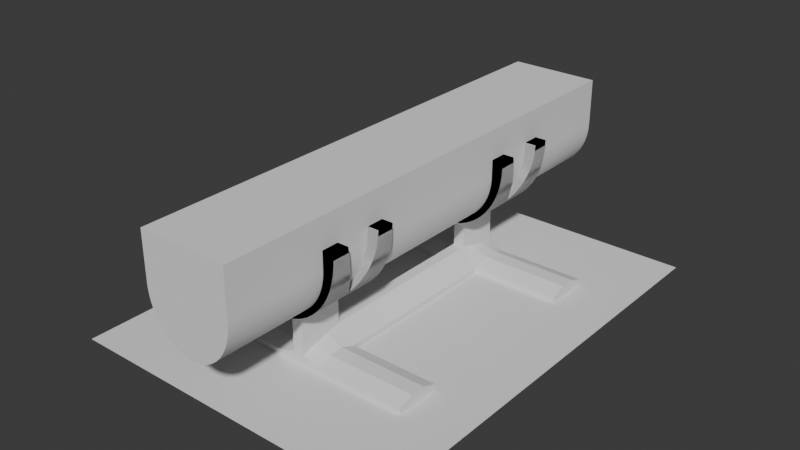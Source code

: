 # Source: dyson.blend  (saved by Blender 4.3.34; exported with 4.5.12 LTS)
import bpy
from mathutils import Matrix  # noqa: F401  (used for matrix-valued properties, if any)

bpy.ops.wm.read_factory_settings(use_empty=True)
scene = bpy.context.scene
scene.name = 'Scene'

# ---- collections
col_collection = bpy.data.collections.new('Collection'); scene.collection.children.link(col_collection)

# ---- node groups
ng_smooth_by_angle = bpy.data.node_groups.new('Smooth by Angle', 'GeometryNodeTree')
_s = ng_smooth_by_angle.interface.new_socket(name='Mesh', in_out='OUTPUT', socket_type='NodeSocketGeometry')
_s = ng_smooth_by_angle.interface.new_socket(name='Mesh', in_out='INPUT', socket_type='NodeSocketGeometry')
_s = ng_smooth_by_angle.interface.new_socket(name='Angle', in_out='INPUT', socket_type='NodeSocketFloat')
_s.subtype = 'ANGLE'
_s.default_value = 0.5236
_s.min_value = 0.0
_s.max_value = 3.142
_s.description = 'Maximum face angle for smooth edges'
_s = ng_smooth_by_angle.interface.new_socket(name='Ignore Sharpness', in_out='INPUT', socket_type='NodeSocketBool')
_s.force_non_field = True
ng_smooth_by_angle.description = 'Set the sharpness of mesh edges based on the angle between the neighboring faces'
ng_smooth_by_angle.is_modifier = True
_N = ng_smooth_by_angle.nodes; _L = ng_smooth_by_angle.links
n0 = _N.new('GeometryNodeSetShadeSmooth'); n0.name = 'Set Shade Smooth'; n0.location = (120, -80)
n0.domain = 'EDGE'
n1 = _N.new('GeometryNodeSetShadeSmooth'); n1.name = 'Set Shade Smooth.001'; n1.location = (300, -80)
n2 = _N.new('NodeGroupOutput'); n2.name = 'Group Output'; n2.location = (480, -80)
n3 = _N.new('GeometryNodeInputMeshEdgeAngle'); n3.name = 'Edge Angle'; n3.location = (-440, -240)
n4 = _N.new('NodeGroupInput'); n4.name = 'Group Input'; n4.location = (-80, -80)
n5 = _N.new('GeometryNodeInputEdgeSmooth'); n5.name = 'Is Edge Smooth'; n5.location = (-260, -120)
n6 = _N.new('GeometryNodeInputShadeSmooth'); n6.name = 'Is Shade Smooth'; n6.location = (-440, -397)
n7 = _N.new('FunctionNodeCompare'); n7.name = 'Compare'; n7.location = (-260, -260)
n7.operation = 'LESS_EQUAL'
n7.inputs[6].default_value = (0.0, 0.0, 0.0, 0.0)
n7.inputs[7].default_value = (0.0, 0.0, 0.0, 0.0)
n8 = _N.new('FunctionNodeBooleanMath'); n8.name = 'Boolean Math.001'; n8.location = (-80, -260)
n9 = _N.new('NodeGroupInput'); n9.name = 'Group Input.001'; n9.location = (-440, -329)
n10 = _N.new('NodeGroupInput'); n10.name = 'Group Input.002'; n10.location = (-259, -189)
n11 = _N.new('FunctionNodeBooleanMath'); n11.name = 'Boolean Math'; n11.location = (-80, -149)
n11.operation = 'OR'
n12 = _N.new('FunctionNodeBooleanMath'); n12.name = 'Boolean Math.002'; n12.location = (-260, -380)
n12.operation = 'OR'
n13 = _N.new('NodeGroupInput'); n13.name = 'Group Input.003'; n13.location = (-440, -460)
_L.new(n3.outputs[0], n7.inputs[0])
_L.new(n1.outputs[0], n2.inputs[0])
_L.new(n9.outputs[1], n7.inputs[1])
_L.new(n7.outputs[0], n8.inputs[0])
_L.new(n4.outputs[0], n0.inputs[0])
_L.new(n0.outputs[0], n1.inputs[0])
_L.new(n8.outputs[0], n0.inputs[2])
_L.new(n10.outputs[2], n11.inputs[1])
_L.new(n5.outputs[0], n11.inputs[0])
_L.new(n11.outputs[0], n0.inputs[1])
_L.new(n13.outputs[2], n12.inputs[1])
_L.new(n6.outputs[0], n12.inputs[0])
_L.new(n12.outputs[0], n8.inputs[1])
n2.is_active_output = True

# ---- world
world_world = bpy.data.worlds.new('World'); scene.world = world_world
world_world.use_nodes = True; world_world.node_tree.nodes.clear()
_N = world_world.node_tree.nodes; _L = world_world.node_tree.links
n0 = _N.new('ShaderNodeOutputWorld'); n0.name = 'World Output'; n0.location = (300, 300)
n1 = _N.new('ShaderNodeBackground'); n1.name = 'Background'; n1.location = (10, 300)
n1.inputs[0].default_value = (0.05088, 0.05088, 0.05088, 1.0)
_L.new(n1.outputs[0], n0.inputs[0])
n0.is_active_output = True
world_world.color = (0.05088, 0.05088, 0.05088)
world_world.sun_shadow_jitter_overblur = 0.0

# ---- meshes
me_mesh = bpy.data.meshes.new('Mesh')
me_mesh.from_pydata([(-1.915, -11.0, 0.0), (-1.898, -11.0, 0.2998), (-1.847, -11.0, 0.5874), (-1.764, -11.0, 0.8601), (-1.653, -11.0, 1.115), (-1.516, -11.0, 1.35), (-1.354, -11.0, 1.563), (-1.17, -11.0, 1.749), (-0.9664, -11.0, 1.908), (-0.7453, -11.0, 2.036), (-0.509, -11.0, 2.131), (-0.2598, -11.0, 2.19), (0.0, -11.0, 2.21), (0.2598, -11.0, 2.19), (0.509, -11.0, 2.131), (0.7453, -11.0, 2.036), (0.9664, -11.0, 1.908), (1.17, -11.0, 1.749), (1.354, -11.0, 1.563), (1.516, -11.0, 1.35), (1.653, -11.0, 1.115), (1.764, -11.0, 0.8601), (1.847, -11.0, 0.5874), (1.898, -11.0, 0.2998), (1.915, -11.0, 0.0), (1.898, -11.0, -0.2998), (1.847, -11.0, -0.5874), (1.764, -11.0, -0.8601), (1.653, -11.0, -1.115), (1.516, -11.0, -1.35), (1.354, -11.0, -1.563), (1.17, -11.0, -1.749), (0.9664, -11.0, -1.908), (0.7453, -11.0, -2.036), (0.509, -11.0, -2.131), (0.2598, -11.0, -2.19), (0.0, -11.0, -2.21), (-0.2598, -11.0, -2.19), (-0.509, -11.0, -2.131), (-0.7453, -11.0, -2.036), (-0.9664, -11.0, -1.908), (-1.17, -11.0, -1.749), (-1.354, -11.0, -1.563), (-1.516, -11.0, -1.35), (-1.653, -11.0, -1.115), (-1.764, -11.0, -0.8601), (-1.847, -11.0, -0.5874), (-1.898, -11.0, -0.2998)], [], [(0, 1, 2, 3, 4, 5, 6, 7, 8, 9, 10, 11, 12, 13, 14, 15, 16, 17, 18, 19, 20, 21, 22, 23, 24, 25, 26, 27, 28, 29, 30, 31, 32, 33, 34, 35, 36, 37, 38, 39, 40, 41, 42, 43, 44, 45, 46, 47)])
me_mesh.update()
me_plane_001 = bpy.data.meshes.new('Plane.001')
me_plane_001.from_pydata([(-1.0, -1.0, 0.0), (1.0, -1.0, 0.0), (-1.0, 1.0, 0.0), (1.0, 1.0, 0.0)], [], [(0, 1, 3, 2)])
_uv = me_plane_001.uv_layers.new(name='UVMap')
_uv.uv.foreach_set('vector', [0.0, 0.0, 1.0, 0.0, 1.0, 1.0, 0.0, 1.0])
me_plane_001.update()
me_mesh_001 = bpy.data.meshes.new('Mesh.001')
me_mesh_001.from_pydata([(-2.011, -11.0, 0.05841), (2.011, -11.0, 2.158), (-2.011, -11.0, 2.158), (2.011, -11.0, 0.05841), (2.003, -11.0, -0.1527), (1.978, -11.0, -0.3586), (1.939, -11.0, -0.5583), (1.885, -11.0, -0.7511), (1.817, -11.0, -0.9362), (1.736, -11.0, -1.113), (1.643, -11.0, -1.28), (1.538, -11.0, -1.437), (1.422, -11.0, -1.582), (1.295, -11.0, -1.716), (1.159, -11.0, -1.837), (1.015, -11.0, -1.945), (0.8618, -11.0, -2.039), (0.7015, -11.0, -2.117), (0.5344, -11.0, -2.179), (0.3614, -11.0, -2.225), (0.183, -11.0, -2.253), (-5.96e-10, -11.0, -2.262), (-0.183, -11.0, -2.253), (-0.3614, -11.0, -2.225), (-0.5344, -11.0, -2.179), (-0.7015, -11.0, -2.117), (-0.8618, -11.0, -2.039), (-1.015, -11.0, -1.945), (-1.159, -11.0, -1.837), (-1.295, -11.0, -1.716), (-1.422, -11.0, -1.582), (-1.538, -11.0, -1.437), (-1.643, -11.0, -1.28), (-1.736, -11.0, -1.113), (-1.817, -11.0, -0.9362), (-1.885, -11.0, -0.7511), (-1.939, -11.0, -0.5583), (-1.978, -11.0, -0.3586), (-2.003, -11.0, -0.1527)], [], [(0, 38, 37, 36, 35, 34, 33, 32, 31, 30, 29, 28, 27, 26, 25, 24, 23, 22, 21, 20, 19, 18, 17, 16, 15, 14, 13, 12, 11, 10, 9, 8, 7, 6, 5, 4, 3), (0, 3, 1, 2)])
me_mesh_001.update()
me_mesh_002 = bpy.data.meshes.new('Mesh.002')
me_mesh_002.from_pydata([(-2.011, -11.0, 0.05841), (2.011, -11.0, 2.158), (-2.011, -11.0, 2.158), (2.011, -11.0, 0.05841), (2.003, -11.0, -0.1527), (1.978, -11.0, -0.3586), (1.939, -11.0, -0.5583), (1.885, -11.0, -0.7511), (1.817, -11.0, -0.9362), (1.736, -11.0, -1.113), (1.643, -11.0, -1.28), (1.538, -11.0, -1.437), (1.422, -11.0, -1.582), (1.295, -11.0, -1.716), (1.159, -11.0, -1.837), (1.015, -11.0, -1.945), (0.8618, -11.0, -2.039), (0.7015, -11.0, -2.117), (0.5344, -11.0, -2.179), (0.3614, -11.0, -2.225), (0.183, -11.0, -2.253), (-5.96e-10, -11.0, -2.262), (-0.183, -11.0, -2.253), (-0.3614, -11.0, -2.225), (-0.5344, -11.0, -2.179), (-0.7015, -11.0, -2.117), (-0.8618, -11.0, -2.039), (-1.015, -11.0, -1.945), (-1.159, -11.0, -1.837), (-1.295, -11.0, -1.716), (-1.422, -11.0, -1.582), (-1.538, -11.0, -1.437), (-1.643, -11.0, -1.28), (-1.736, -11.0, -1.113), (-1.817, -11.0, -0.9362), (-1.885, -11.0, -0.7511), (-1.939, -11.0, -0.5583), (-1.978, -11.0, -0.3586), (-2.003, -11.0, -0.1527)], [], [(0, 38, 37, 36, 35, 34, 33, 32, 31, 30, 29, 28, 27, 26, 25, 24, 23, 22, 21, 20, 19, 18, 17, 16, 15, 14, 13, 12, 11, 10, 9, 8, 7, 6, 5, 4, 3), (0, 3, 1, 2)])
me_mesh_002.update()
me_mesh_003 = bpy.data.meshes.new('Mesh.003')
me_mesh_003.from_pydata([(0.0, -1.569, -2.637), (2.512, -1.569, 0.8392), (0.0, -1.569, -2.598), (2.512, -1.569, 0.5985), (2.5, -1.569, 0.3028), (2.466, -1.569, 0.01463), (2.411, -1.569, -0.265), (2.336, -1.569, -0.5349), (2.241, -1.569, -0.794), (2.127, -1.569, -1.041), (1.997, -1.569, -1.275), (1.85, -1.569, -1.494), (1.687, -1.569, -1.699), (1.51, -1.569, -1.886), (1.32, -1.569, -2.056), (1.117, -1.569, -2.207), (0.9033, -1.569, -2.337), (0.6788, -1.569, -2.447), (0.4449, -1.569, -2.534), (0.2026, -1.569, -2.598), (0.0, -1.569, -2.637), (0.0, -1.569, -2.65), (0.0, -1.569, -2.534), (0.0, -1.569, -2.447), (0.0, -1.569, -2.337), (0.0, -1.569, -2.207), (0.0, -1.569, -2.056), (0.0, -1.569, -1.886), (0.0, -1.569, -1.699), (0.0, -1.569, -1.494), (0.0, -1.569, -1.275), (0.0, -1.569, -1.041), (0.0, -1.569, -0.794), (0.0, -1.569, -0.5349), (0.0, -1.569, -0.265), (0.0, -1.569, 0.01463), (0.0, -1.569, 0.3028), (0.0, -1.569, 0.5985), (0.0, -1.569, 0.8392), (0.0, 0.0, -2.637), (2.512, -0.7988, 0.8392), (0.0, 0.0, -2.598), (2.512, -0.7643, 0.5985), (2.5, -0.7284, 0.3028), (2.466, -0.6803, 0.01463), (2.411, -0.6201, -0.265), (2.336, -0.5476, -0.5349), (2.241, -0.4623, -0.794), (2.127, -0.3635, -1.041), (1.997, -0.2499, -1.275), (1.85, -0.1196, -1.494), (1.687, 0.0, -1.699), (1.51, 0.0, -1.886), (1.32, 0.0, -2.056), (1.117, 0.0, -2.207), (0.9033, 0.0, -2.337), (0.6788, 0.0, -2.447), (0.4449, 0.0, -2.534), (0.2026, 0.0, -2.598), (0.0, 0.0, -2.637), (0.0, 0.0, -2.65), (0.0, 0.0, -2.534), (0.0, 0.0, -2.447), (0.0, 0.0, -2.337), (0.0, 0.0, -2.207), (0.0, 0.0, -2.056), (0.0, 0.0, -1.886), (0.0, 0.0, -1.699), (0.0, -0.1542, -1.494), (0.0, -0.2744, -1.275), (0.0, -0.3763, -1.041), (0.0, -0.4683, -0.794), (0.0, -0.55, -0.5349), (0.0, -0.6209, -0.265), (0.0, -0.6805, 0.01463), (0.0, -0.7284, 0.3028), (0.0, -0.7643, 0.5985), (0.0, -0.7988, 0.8392)], [], [(7, 33, 32, 8), (3, 1, 38, 37), (15, 25, 24, 16), (8, 32, 31, 9), (16, 24, 23, 17), (9, 31, 30, 10), (17, 23, 22, 18), (10, 30, 29, 11), (3, 37, 36, 4), (18, 22, 2, 19), (11, 29, 28, 12), (4, 36, 35, 5), (19, 2, 0, 20), (12, 28, 27, 13), (5, 35, 34, 6), (13, 27, 26, 14), (6, 34, 33, 7), (14, 26, 25, 15), (21, 20, 0), (46, 47, 71, 72), (42, 76, 77, 40), (54, 55, 63, 64), (47, 48, 70, 71), (55, 56, 62, 63), (48, 49, 69, 70), (56, 57, 61, 62), (49, 50, 68, 69), (42, 43, 75, 76), (57, 58, 41, 61), (50, 51, 67, 68), (43, 44, 74, 75), (58, 59, 39, 41), (51, 52, 66, 67), (44, 45, 73, 74), (52, 53, 65, 66), (45, 46, 72, 73), (53, 54, 64, 65), (60, 39, 59), (16, 55, 54, 15), (17, 56, 55, 16), (4, 43, 42, 3), (18, 57, 56, 17), (5, 44, 43, 4), (19, 58, 57, 18), (6, 45, 44, 5), (20, 59, 58, 19), (7, 46, 45, 6), (21, 60, 59, 20), (8, 47, 46, 7), (9, 48, 47, 8), (10, 49, 48, 9), (11, 50, 49, 10), (12, 51, 50, 11), (13, 52, 51, 12), (1, 40, 77, 38), (14, 53, 52, 13), (3, 42, 40, 1), (15, 54, 53, 14)])
me_mesh_003.polygons.foreach_set('use_smooth', [True] * 58)
me_mesh_003.update()
me_cube_001 = bpy.data.meshes.new('Cube.001')
me_cube_001.from_pydata([(0.0, -1.0, -1.0), (0.0, -1.0, -0.5), (0.0, 1.0, -1.0), (0.0, 1.0, 0.0), (5.0, -1.0, -1.0), (5.0, -1.0, -0.75), (5.0, 1.0, -1.0), (5.0, 1.0, -0.75), (0.25, 1.0, -1.0), (0.25, 1.0, 0.0), (0.25, -1.0, -1.0), (0.25, -1.0, -0.5), (0.0, -1.551, 1.372), (0.0, 1.551, 1.372), (0.25, 1.551, 1.422), (0.25, -1.551, 1.422), (1.0, 1.0, -0.75), (1.0, -1.0, -1.0), (1.0, 1.0, -1.0), (1.0, -1.0, -0.75), (0.0, 5.0, -1.0), (0.0, 5.0, 0.0), (0.25, 5.0, -1.0), (0.25, 5.0, 0.0), (1.0, 5.0, -0.75), (1.0, 5.0, -1.0), (0.0, 0.3333, -1.0), (0.0, -0.3333, -1.0), (0.0, -0.3333, -0.3333), (0.0, 0.3333, -0.1667), (5.0, -0.3333, -1.0), (5.0, 0.3333, -1.0), (5.0, 0.3333, -0.5), (5.0, -0.3333, -0.5), (0.25, 0.3333, -0.1667), (0.25, -0.3333, -0.3333), (0.25, 0.3333, -1.0), (0.25, -0.3333, -1.0), (0.0, -0.347, 1.372), (0.0, 0.347, 1.372), (0.25, 0.347, 1.422), (0.25, -0.347, 1.422), (1.0, 0.3333, -0.5), (1.0, -0.3333, -0.5), (1.0, 0.3333, -1.0), (1.0, -0.3333, -1.0), (0.25, 1.0, 1.026), (0.25, -1.0, 1.026), (0.0, -1.0, 1.026), (0.0, 1.0, 1.026), (0.0, 0.3333, 1.026), (0.0, -0.3333, 1.026), (0.25, -0.3333, 1.026), (0.25, 0.3333, 1.026)], [], [(26, 29, 3, 2), (18, 16, 7, 6), (30, 33, 5, 4), (10, 11, 1, 0), (45, 30, 4, 17), (53, 46, 14, 40), (43, 35, 11, 19), (27, 37, 10, 0), (17, 19, 11, 10), (18, 8, 22, 25), (41, 38, 12, 15), (51, 48, 12, 38), (46, 49, 13, 14), (48, 47, 15, 12), (4, 5, 19, 17), (33, 43, 19, 5), (37, 45, 17, 10), (2, 3, 21, 20), (20, 21, 23, 22), (22, 23, 24, 25), (9, 16, 24, 23), (8, 2, 20, 22), (16, 18, 25, 24), (3, 9, 23, 21), (8, 18, 44, 36), (36, 44, 45, 37), (7, 16, 42, 32), (32, 42, 43, 33), (49, 50, 39, 13), (50, 51, 38, 39), (14, 13, 39, 40), (40, 39, 38, 41), (2, 8, 36, 26), (26, 36, 37, 27), (16, 9, 34, 42), (42, 34, 35, 43), (47, 52, 41, 15), (52, 53, 40, 41), (18, 6, 31, 44), (44, 31, 30, 45), (6, 7, 32, 31), (31, 32, 33, 30), (0, 1, 28, 27), (27, 28, 29, 26), (35, 34, 53, 52), (11, 35, 52, 47), (29, 28, 51, 50), (3, 29, 50, 49), (1, 11, 47, 48), (9, 3, 49, 46), (28, 1, 48, 51), (34, 9, 46, 53)])
_uv = me_cube_001.uv_layers.new(name='UVMap')
_uv.uv.foreach_set('vector', [0.375, 0.1667, 0.625, 0.1667, 0.625, 0.25, 0.375, 0.25, 0.375, 0.3875, 0.625, 0.3875, 0.625, 0.5, 0.375, 0.5, 0.375, 0.6667, 0.625, 0.6667, 0.625, 0.75, 0.375, 0.75, 0.375, 0.975, 0.625, 0.975, 0.625, 1.0, 0.375, 1.0, 0.2625, 0.6667, 0.375, 0.6667, 0.375, 0.75, 0.2625, 0.75, 0.85, 0.5833, 0.85, 0.5, 0.85, 0.5, 0.85, 0.5833, 0.7375, 0.6667, 0.85, 0.6667, 0.85, 0.75, 0.7375, 0.75, 0.125, 0.6667, 0.15, 0.6667, 0.15, 0.75, 0.125, 0.75, 0.375, 0.8625, 0.625, 0.8625, 0.625, 0.975, 0.375, 0.975, 0.2625, 0.5, 0.15, 0.5, 0.15, 0.5, 0.2625, 0.5, 0.85, 0.6667, 0.875, 0.6667, 0.875, 0.75, 0.85, 0.75, 0.625, 0.08333, 0.625, 0.0, 0.625, 0.0, 0.625, 0.08333, 0.625, 0.275, 0.625, 0.25, 0.625, 0.25, 0.625, 0.275, 0.625, 1.0, 0.625, 0.975, 0.625, 0.975, 0.625, 1.0, 0.375, 0.75, 0.625, 0.75, 0.625, 0.8625, 0.375, 0.8625, 0.625, 0.6667, 0.7375, 0.6667, 0.7375, 0.75, 0.625, 0.75, 0.15, 0.6667, 0.2625, 0.6667, 0.2625, 0.75, 0.15, 0.75, 0.375, 0.25, 0.625, 0.25, 0.625, 0.25, 0.375, 0.25, 0.375, 0.25, 0.625, 0.25, 0.625, 0.275, 0.375, 0.275, 0.375, 0.275, 0.625, 0.275, 0.625, 0.3875, 0.375, 0.3875, 0.85, 0.5, 0.7375, 0.5, 0.7375, 0.5, 0.85, 0.5, 0.15, 0.5, 0.125, 0.5, 0.125, 0.5, 0.15, 0.5, 0.625, 0.3875, 0.375, 0.3875, 0.375, 0.3875, 0.625, 0.3875, 0.625, 0.25, 0.625, 0.275, 0.625, 0.275, 0.625, 0.25, 0.15, 0.5, 0.2625, 0.5, 0.2625, 0.5833, 0.15, 0.5833, 0.15, 0.5833, 0.2625, 0.5833, 0.2625, 0.6667, 0.15, 0.6667, 0.625, 0.5, 0.7375, 0.5, 0.7375, 0.5833, 0.625, 0.5833, 0.625, 0.5833, 0.7375, 0.5833, 0.7375, 0.6667, 0.625, 0.6667, 0.625, 0.25, 0.625, 0.1667, 0.625, 0.1667, 0.625, 0.25, 0.625, 0.1667, 0.625, 0.08333, 0.625, 0.08333, 0.625, 0.1667, 0.85, 0.5, 0.875, 0.5, 0.875, 0.5833, 0.85, 0.5833, 0.85, 0.5833, 0.875, 0.5833, 0.875, 0.6667, 0.85, 0.6667, 0.125, 0.5, 0.15, 0.5, 0.15, 0.5833, 0.125, 0.5833, 0.125, 0.5833, 0.15, 0.5833, 0.15, 0.6667, 0.125, 0.6667, 0.7375, 0.5, 0.85, 0.5, 0.85, 0.5833, 0.7375, 0.5833, 0.7375, 0.5833, 0.85, 0.5833, 0.85, 0.6667, 0.7375, 0.6667, 0.85, 0.75, 0.85, 0.6667, 0.85, 0.6667, 0.85, 0.75, 0.85, 0.6667, 0.85, 0.5833, 0.85, 0.5833, 0.85, 0.6667, 0.2625, 0.5, 0.375, 0.5, 0.375, 0.5833, 0.2625, 0.5833, 0.2625, 0.5833, 0.375, 0.5833, 0.375, 0.6667, 0.2625, 0.6667, 0.375, 0.5, 0.625, 0.5, 0.625, 0.5833, 0.375, 0.5833, 0.375, 0.5833, 0.625, 0.5833, 0.625, 0.6667, 0.375, 0.6667, 0.375, 0.0, 0.625, 0.0, 0.625, 0.08333, 0.375, 0.08333, 0.375, 0.08333, 0.625, 0.08333, 0.625, 0.1667, 0.375, 0.1667, 0.85, 0.6667, 0.85, 0.5833, 0.85, 0.5833, 0.85, 0.6667, 0.85, 0.75, 0.85, 0.6667, 0.85, 0.6667, 0.85, 0.75, 0.625, 0.1667, 0.625, 0.08333, 0.625, 0.08333, 0.625, 0.1667, 0.625, 0.25, 0.625, 0.1667, 0.625, 0.1667, 0.625, 0.25, 0.625, 1.0, 0.625, 0.975, 0.625, 0.975, 0.625, 1.0, 0.625, 0.275, 0.625, 0.25, 0.625, 0.25, 0.625, 0.275, 0.625, 0.08333, 0.625, 0.0, 0.625, 0.0, 0.625, 0.08333, 0.85, 0.5833, 0.85, 0.5, 0.85, 0.5, 0.85, 0.5833])
me_cube_001.update()

# ---- curves / text
cu_b_ziercircle = bpy.data.curves.new('BézierCircle', 'CURVE')
cu_b_ziercircle.dimensions = '3D'
_sp = cu_b_ziercircle.splines.new('BEZIER'); _sp.bezier_points.add(3)
_sp.bezier_points.foreach_set('co', [-1.915, 0.0, 0.0, 0.0, 0.0, 2.21, 1.915, 0.0, 0.0, 0.0, 0.0, -2.21])
_sp.bezier_points.foreach_set('handle_left', [-1.915, 0.0, -1.22, -1.057, 0.0, 2.21, 1.915, 0.0, 1.22, 1.057, 0.0, -2.21])
_sp.bezier_points.foreach_set('handle_right', [-1.915, 0.0, 1.22, 1.057, 0.0, 2.21, 1.915, 0.0, -1.22, -1.057, 0.0, -2.21])
for _p, _l, _r in zip(_sp.bezier_points, ['ALIGNED', 'ALIGNED', 'ALIGNED', 'ALIGNED'], ['ALIGNED', 'ALIGNED', 'ALIGNED', 'ALIGNED']): _p.handle_left_type = _l; _p.handle_right_type = _r
_sp.bezier_points.foreach_set('radius', [1.688, 1.688, 1.688, 1.688])
_sp.order_u = 0
_sp.order_v = 0
_sp.resolution_u = 18
_sp.use_cyclic_u = True
cu_b_ziercircle.use_path = True
cu_b_ziercircle.resolution_u = 18
cu_b_ziercircle.fill_mode = 'FULL'

# ---- objects
ob_b_ziercircle = bpy.data.objects.new('BézierCircle', cu_b_ziercircle)
ob_b_ziercircle_001 = bpy.data.objects.new('BézierCircle.001', me_mesh)
ob_plane = bpy.data.objects.new('Plane', me_plane_001)
ob_b_ziercircle_002 = bpy.data.objects.new('BézierCircle.002', me_mesh_001)
ob_b_ziercircle_003 = bpy.data.objects.new('BézierCircle.003', me_mesh_002)
ob_b_ziercircle_004 = bpy.data.objects.new('BézierCircle.004', me_mesh_003)
ob_empty = bpy.data.objects.new('Empty', None)
ob_cube = bpy.data.objects.new('Cube', me_cube_001)
ob_empty_001 = bpy.data.objects.new('Empty.001', None)

# ---- transforms, parenting, visibility, modifiers, constraints
ob_b_ziercircle.location = (0.0, 0.0, 5.0)
ob_b_ziercircle.hide_render = True
ob_b_ziercircle_001.location = (0.0, 0.0, 5.0)
ob_b_ziercircle_001.hide_render = True
_m = ob_b_ziercircle_001.modifiers.new('Solidify', 'SOLIDIFY')
_m.thickness = 22.0
_m.offset = 1.0
ob_plane.location = (0.0, 0.0, 0.0)
ob_plane.scale = (7.5, 10.0, 1.0)
ob_b_ziercircle_002.location = (0.0, 0.0, 5.0)
_m = ob_b_ziercircle_002.modifiers.new('Solidify', 'SOLIDIFY')
_m.thickness = 22.0
ob_b_ziercircle_003.location = (0.0, 0.0, 5.0)
ob_b_ziercircle_003.hide_render = True
ob_b_ziercircle_004.parent = ob_empty
ob_b_ziercircle_004.matrix_parent_inverse = Matrix(((1.0, -0.0, 0.0, -0.0), (-0.0, 1.0, -0.0, 0.0), (0.0, -0.0, 1.0, -5.0), (-0.0, 0.0, -0.0, 1.0)))
ob_b_ziercircle_004.location = (0.0, 0.0, 5.0)
_m = ob_b_ziercircle_004.modifiers.new('Mirror', 'MIRROR')
_m.use_axis = (True, True, False)
_m.use_clip = True
_m.mirror_object = ob_empty
_m = ob_b_ziercircle_004.modifiers.new('Boolean', 'BOOLEAN')
_m.object = ob_b_ziercircle_002
_m = ob_b_ziercircle_004.modifiers.new('Array', 'ARRAY')
_m.use_constant_offset = True
_m.constant_offset_displace = (0.0, 10.0, 0.0)
_m.use_relative_offset = False
_m = ob_b_ziercircle_004.modifiers.new('Smooth by Angle', 'NODES')
_m.node_group = ng_smooth_by_angle
_gi = [s.identifier for s in ng_smooth_by_angle.interface.items_tree if s.item_type == 'SOCKET' and s.in_out == 'INPUT']
_m[_gi[2]] = True  # 'Ignore Sharpness'
_m.use_pin_to_last = True
_m.show_group_selector = False
_m.open_manage_panel = True
ob_empty.location = (0.0, -5.0, 5.0)
ob_cube.location = (0.0, -5.0, 1.0)
_m = ob_cube.modifiers.new('Mirror', 'MIRROR')
_m.use_axis = (True, True, False)
_m.use_clip = True
_m.mirror_object = ob_empty_001
_m = ob_cube.modifiers.new('Boolean', 'BOOLEAN')
_m.object = ob_b_ziercircle_004
_m.operation = 'UNION'
_m.solver = 'FAST'
ob_empty_001.location = (0.0, 0.0, 0.0)

# ---- collection membership
col_collection.objects.link(ob_b_ziercircle)
col_collection.objects.link(ob_b_ziercircle_001)
col_collection.objects.link(ob_plane)
col_collection.objects.link(ob_b_ziercircle_002)
col_collection.objects.link(ob_b_ziercircle_003)
col_collection.objects.link(ob_b_ziercircle_004)
col_collection.objects.link(ob_empty)
col_collection.objects.link(ob_cube)
col_collection.objects.link(ob_empty_001)

# ---- scene / render settings (as saved in the file)
scene.frame_start = 1; scene.frame_end = 250; scene.frame_set(1)
scene.render.engine = 'BLENDER_EEVEE_NEXT'
bpy.context.view_layer.update()

# ---- added for rendering (the .blend has no active camera and no usable light): camera, sun
cam_auto = bpy.data.cameras.new('AutoCamera')
cam_auto.lens = 50.0
cam_auto.sensor_width = 36.0
cam_auto.clip_end = 1000.0
ob_auto_camera = bpy.data.objects.new('AutoCamera', cam_auto)
scene.collection.objects.link(ob_auto_camera)
ob_auto_camera.location = (25.5108, -30.6129, 23.9878)
ob_auto_camera.rotation_euler = (1.09748, -7.21219e-08, 0.694738)
scene.camera = ob_auto_camera
light_auto_sun = bpy.data.lights.new('AutoSun', 'SUN')
light_auto_sun.energy = 3.0
light_auto_sun.angle = 0.0523599
ob_auto_sun = bpy.data.objects.new('AutoSun', light_auto_sun)
scene.collection.objects.link(ob_auto_sun)
ob_auto_sun.rotation_euler = (0.872665, 0.174533, 0.523599)
bpy.context.view_layer.update()
